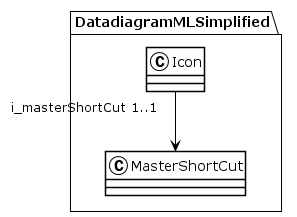

The diagram above was rendered by PlantUML. Its source (embedded in the PNG):
@startuml
!theme plain
package DatadiagramMLSimplified {
class Icon {
}
Icon "i_masterShortCut 1..1" --> MasterShortCut
class MasterShortCut {
}
}
@enduml